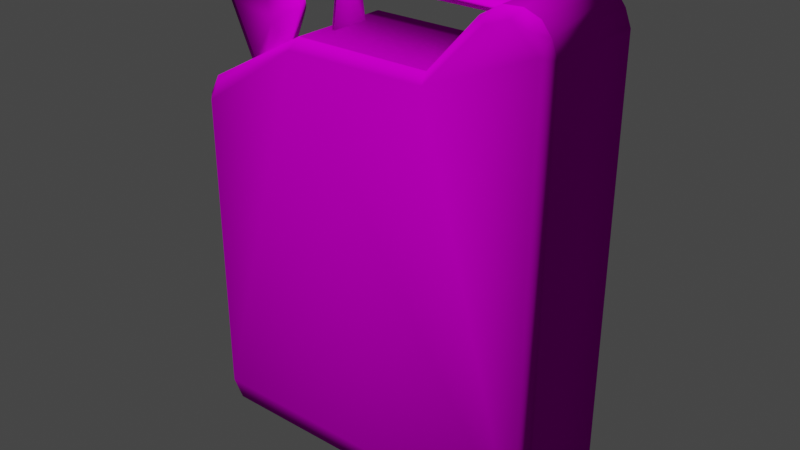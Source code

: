 # Source: Gas.blend  (saved by Blender 2.93.20; exported with 4.5.12 LTS)
import bpy
from mathutils import Matrix  # noqa: F401  (used for matrix-valued properties, if any)

bpy.ops.wm.read_factory_settings(use_empty=True)
scene = bpy.context.scene
scene.name = 'Scene'

# ---- collections
col_collection = bpy.data.collections.new('Collection'); scene.collection.children.link(col_collection)
col_gas_canister = bpy.data.collections.new('Gas Canister'); col_collection.children.link(col_gas_canister)

# ---- images (referenced by path relative to the original .blend; pixels are not part of the script)
import os
ASSET_DIR = os.environ.get("B2B_ASSET_DIR", "")  # directory of the original .blend (textures are referenced by path, not embedded)
HERE = os.path.dirname(os.path.abspath(__file__))  # packed textures are extracted next to this script under _unpacked/

def load_image(name, relpath, width, height, colorspace="sRGB"):
    """Load a texture the original file referenced (path relative to the .blend, or extracted next to this script)."""
    p = next((c for c in (os.path.join(HERE, relpath), os.path.join(ASSET_DIR, relpath)) if relpath and os.path.exists(c)), "")
    if p:
        img = bpy.data.images.load(p, check_existing=True)
        img.name = name
    else:  # same state as the original file: an image datablock whose file is absent (Cycles renders it pink)
        img = bpy.data.images.new(name, width, height)
        img.source = "FILE"
        img.filepath = "//" + (relpath or name)
    img.colorspace_settings.name = colorspace
    return img
img_canister_d_dds_001 = load_image('canister_d.dds.001', 'canister_d.dds', 1024, 1024, 'sRGB')
img_canister_n_dds_001 = load_image('canister_n.dds.001', 'canister_n.dds', 1024, 1024, 'Non-Color')

# ---- materials (node trees are filled in below, after node groups)
mat_fuel_canister = bpy.data.materials.new('Fuel Canister')
mat_fuel_canister.use_transparent_shadow = False
mat_fuel_canister.diffuse_color = (0.4704, 0.4704, 0.4704, 1.0)
mat_fuel_canister.roughness = 0.6733
mat_fuel_canister.specular_intensity = 0.0

# ---- material node trees
mat_fuel_canister.use_nodes = True; mat_fuel_canister.node_tree.nodes.clear()
_N = mat_fuel_canister.node_tree.nodes; _L = mat_fuel_canister.node_tree.links
n0 = _N.new('ShaderNodeOutputMaterial'); n0.name = 'Material Output'; n0.location = (325, 630)
n1 = _N.new('ShaderNodeTexImage'); n1.name = 'Image Texture'; n1.location = (-275, 930)
n1.image = img_canister_d_dds_001
n2 = _N.new('ShaderNodeNormalMap'); n2.name = 'Normal Map'; n2.location = (-275, 30)
n2.label = 'Normal/Map'
n3 = _N.new('ShaderNodeTexImage'); n3.name = 'Image Texture.001'; n3.location = (-575, -570)
n3.image = img_canister_n_dds_001
n4 = _N.new('ShaderNodeBsdfPrincipled'); n4.name = 'Principled BSDF'; n4.location = (35, 630)
n4.distribution = 'GGX'
n4.subsurface_method = 'BURLEY'
n4.inputs[2].default_value = 0.6733
n4.inputs[13].default_value = 0.0
n4.inputs[27].default_value = (0.0, 0.0, 0.0, 1.0)
n4.inputs[28].default_value = 1.0
_L.new(n4.outputs[0], n0.inputs[0])
_L.new(n1.outputs[0], n4.inputs[0])
_L.new(n2.outputs[0], n4.inputs[5])
_L.new(n3.outputs[0], n2.inputs[1])
n0.is_active_output = True

# ---- world
world_world = bpy.data.worlds.new('World'); scene.world = world_world
world_world.use_nodes = True; world_world.node_tree.nodes.clear()
_N = world_world.node_tree.nodes; _L = world_world.node_tree.links
n0 = _N.new('ShaderNodeOutputWorld'); n0.name = 'World Output'; n0.location = (300, 300)
n1 = _N.new('ShaderNodeBackground'); n1.name = 'Background'; n1.location = (10, 300)
n1.inputs[0].default_value = (0.05088, 0.05088, 0.05088, 1.0)
_L.new(n1.outputs[0], n0.inputs[0])
n0.is_active_output = True
world_world.color = (0.05088, 0.05088, 0.05088)
world_world.use_sun_shadow = False
world_world.sun_shadow_jitter_overblur = 0.0

# ---- meshes
me_fuel_canister = bpy.data.meshes.new('Fuel Canister')
me_fuel_canister.from_pydata([(-0.06945, -0.05175, 0.4248), (-0.1782, 0.05175, 0.3655), (-0.1782, -0.05175, 0.3655), (-0.06945, 0.05175, 0.4248), (0.0699, -0.05175, 0.4248), (0.0699, 0.05175, 0.4248), (0.1192, -0.05175, 0.4795), (0.1192, 0.05175, 0.4795), (0.1389, -0.05175, 0.4912), (0.1389, 0.05175, 0.4912), (0.1579, -0.05175, 0.4922), (0.1579, 0.05175, 0.4922), (0.1732, -0.05175, 0.4861), (0.1732, 0.05175, 0.4861), (0.1828, -0.05175, 0.4739), (0.1828, 0.05175, 0.4739), (-0.1889, 0.05175, 0.3462), (-0.1889, -0.05175, 0.3462), (-0.1889, 0.05175, 0.02655), (-0.1889, -0.05175, 0.02655), (-0.1797, 0.05175, 0.0099), (-0.1797, -0.05175, 0.0099), (0.1889, -0.05175, 0.4582), (0.1889, 0.05175, 0.4582), (0.1889, -0.05175, 0.02655), (0.1889, 0.05175, 0.02655), (0.1797, -0.05175, 0.0099), (0.1797, 0.05175, 0.0099), (-0.0602, -0.02035, 0.4238), (-0.05735, -0.02035, 0.4238), (-0.0602, -0.01025, 0.4875), (-0.05735, -0.01025, 0.4875), (-0.05735, 0.0109, 0.4875), (-0.0602, 0.0109, 0.4875), (-0.0602, 0.02105, 0.4238), (-0.05735, 0.02105, 0.4238), (-0.0577, -0.011, 0.4758), (0.1416, -7.573e-08, 0.4649), (0.1416, -0.011, 0.4758), (-0.0577, -7.573e-08, 0.4649), (0.1416, 0.011, 0.4758), (-0.0577, 0.011, 0.4758), (-0.0577, -7.931e-08, 0.4868), (0.1416, -7.931e-08, 0.4868), (-0.0949, -0.04195, 0.4507), (-0.08805, -0.0295, 0.4406), (-0.0895, -0.0295, 0.4514), (-0.0933, -0.04195, 0.4397), (-0.1035, -0.0295, 0.4035), (-0.1089, -0.0501, 0.4487), (-0.1028, -0.0501, 0.4309), (-0.1507, -0.0501, 0.4431), (-0.1159, -0.04835, 0.3955), (-0.1271, -0.0501, 0.3914), (-0.1396, -0.04185, 0.385), (-0.1648, -0.04195, 0.4412), (-0.1693, -0.0295, 0.4405), (-0.1429, -0.0295, 0.3819), (-0.1396, -0.01715, 0.385), (-0.1648, -0.01705, 0.4412), (-0.1507, -0.0089, 0.4431), (-0.1271, -0.0089, 0.3914), (-0.1028, -0.0089, 0.4309), (-0.1159, -0.01065, 0.3955), (-0.0933, -0.0171, 0.4397), (-0.0949, -0.01705, 0.4507), (-0.1089, -0.0089, 0.4487), (0.1623, -0.05175, -8.431e-09), (0.1623, 0.05175, 8.431e-09), (-0.1623, -0.05175, -8.431e-09), (-0.1623, 0.05175, 8.431e-09), (0.1299, -0.06145, 0.4763), (0.153, -0.06145, 0.4846), (0.169, -0.06145, 0.4787), (0.1791, -0.06145, 0.4612), (0.0727, -0.06145, 0.4155), (-0.0727, -0.06145, 0.4141), (-0.1711, -0.06145, 0.3584), (-0.1792, -0.06145, 0.3435), (-0.1792, -0.06145, 0.02655), (-0.1675, -0.06145, 0.0098), (0.1659, -0.06145, 0.0098), (0.1792, -0.06145, 0.02655), (0.1299, 0.06145, 0.4763), (0.153, 0.06145, 0.4846), (0.169, 0.06145, 0.4787), (0.1791, 0.06145, 0.4612), (0.0727, 0.06145, 0.4155), (-0.0727, 0.06145, 0.4141), (-0.1711, 0.06145, 0.3584), (-0.1792, 0.06145, 0.3435), (-0.1792, 0.06145, 0.02655), (-0.1675, 0.06145, 0.0098), (0.1659, 0.06145, 0.0098), (0.1792, 0.06145, 0.02655)], [], [(0, 1, 2), (1, 0, 3), (0, 4, 3), (3, 4, 5), (5, 4, 6), (5, 6, 7), (6, 8, 7), (7, 8, 9), (8, 10, 9), (9, 10, 11), (10, 12, 11), (11, 12, 13), (12, 14, 13), (13, 14, 15), (16, 2, 1), (2, 16, 17), (16, 18, 17), (17, 18, 19), (18, 20, 19), (19, 20, 21), (22, 15, 14), (15, 22, 23), (23, 22, 24), (23, 24, 25), (24, 26, 25), (25, 26, 27), (28, 29, 30), (30, 29, 31), (30, 32, 33), (32, 30, 31), (33, 32, 34), (34, 32, 35), (28, 30, 34), (34, 30, 33), (32, 31, 35), (35, 31, 29), (36, 37, 38), (37, 36, 39), (37, 39, 40), (40, 39, 41), (36, 38, 42), (42, 38, 43), (42, 43, 41), (41, 43, 40), (44, 45, 46), (45, 44, 47), (45, 47, 48), (44, 49, 47), (47, 49, 50), (50, 49, 51), (47, 50, 48), (48, 50, 52), (52, 50, 53), (53, 50, 51), (53, 51, 54), (54, 51, 55), (54, 55, 56), (54, 56, 57), (56, 58, 57), (58, 56, 59), (58, 59, 60), (58, 60, 61), (60, 62, 61), (61, 62, 63), (63, 62, 48), (48, 62, 64), (48, 64, 45), (64, 65, 45), (45, 65, 46), (65, 64, 66), (66, 64, 62), (66, 62, 60), (67, 27, 26), (27, 67, 68), (68, 67, 69), (68, 69, 70), (69, 21, 70), (70, 21, 20), (65, 44, 46), (44, 65, 49), (49, 65, 66), (49, 66, 51), (51, 66, 60), (51, 60, 55), (55, 60, 59), (55, 59, 56), (4, 71, 6), (6, 71, 8), (8, 71, 72), (8, 72, 10), (72, 73, 10), (10, 73, 12), (12, 73, 14), (14, 73, 74), (14, 74, 22), (73, 72, 74), (74, 72, 71), (74, 71, 75), (75, 71, 4), (4, 0, 75), (75, 0, 76), (0, 2, 76), (76, 2, 77), (2, 17, 77), (77, 17, 78), (17, 19, 78), (77, 78, 76), (78, 19, 79), (19, 21, 79), (78, 79, 76), (79, 21, 80), (80, 21, 69), (79, 80, 81), (69, 81, 80), (81, 69, 67), (81, 67, 26), (81, 26, 82), (82, 26, 24), (82, 24, 22), (82, 22, 74), (82, 74, 75), (82, 75, 76), (82, 76, 79), (82, 79, 81), (83, 5, 7), (83, 7, 9), (83, 9, 84), (84, 9, 11), (84, 11, 85), (85, 11, 13), (85, 13, 15), (85, 15, 86), (86, 15, 23), (85, 86, 84), (84, 86, 83), (83, 86, 87), (83, 87, 5), (87, 3, 5), (3, 87, 88), (3, 88, 1), (1, 88, 89), (1, 89, 16), (16, 89, 90), (90, 89, 88), (16, 90, 18), (90, 88, 91), (18, 90, 91), (18, 91, 20), (20, 91, 92), (20, 92, 70), (92, 91, 93), (70, 92, 93), (70, 93, 68), (68, 93, 27), (27, 93, 94), (27, 94, 25), (94, 23, 25), (23, 94, 86), (86, 94, 87), (87, 94, 88), (88, 94, 91), (91, 94, 93)])
me_fuel_canister.polygons.foreach_set('use_smooth', [True] * 162)
_k = set([(28, 29), (28, 34), (29, 35), (34, 35), (36, 39), (36, 42), (37, 38), (37, 40), (38, 43), (39, 41), (40, 43), (41, 42), (48, 52), (48, 63), (52, 53), (53, 54), (54, 57), (57, 58), (58, 61), (61, 63)])
me_fuel_canister.attributes.new('sharp_edge', 'BOOLEAN', 'EDGE').data.foreach_set('value', [ (min(e.vertices), max(e.vertices)) in _k for e in me_fuel_canister.edges])
_uv = me_fuel_canister.uv_layers.new(name='UVMap')
_uv.uv.foreach_set('vector', [0.7886, 0.5479, 0.9727, 0.7686, 0.7886, 0.7686, 0.9727, 0.7686, 0.7886, 0.5479, 0.9727, 0.5479, 0.7886, 0.5479, 0.7886, 0.2998, 0.9727, 0.5479, 0.9727, 0.5479, 0.7886, 0.2998, 0.9727, 0.2998, 0.9727, 0.2998, 0.7886, 0.2998, 0.7886, 0.1689, 0.9727, 0.2998, 0.7886, 0.1689, 0.9727, 0.1689, 0.7886, 0.1689, 0.7886, 0.1279, 0.9727, 0.1689, 0.9727, 0.1689, 0.7886, 0.1279, 0.9727, 0.1279, 0.7886, 0.1279, 0.7886, 0.0942, 0.9727, 0.1279, 0.9727, 0.1279, 0.7886, 0.0942, 0.9727, 0.0942, 0.7886, 0.0942, 0.7886, 0.0649, 0.9727, 0.0942, 0.9727, 0.0942, 0.7886, 0.0649, 0.9727, 0.0649, 0.7886, 0.0649, 0.7886, 0.0376, 0.9727, 0.0649, 0.9727, 0.0649, 0.7886, 0.0376, 0.9727, 0.0376, 0.7886, 0.728, 0.9731, 0.7675, 0.7886, 0.7675, 0.9731, 0.7675, 0.7886, 0.728, 0.9731, 0.728, 0.7886, 0.728, 0.7886, 0.1582, 0.9731, 0.728, 0.9731, 0.728, 0.7886, 0.1582, 0.9731, 0.1582, 0.7886, 0.1582, 0.7886, 0.1245, 0.9731, 0.1582, 0.9731, 0.1582, 0.7886, 0.1245, 0.9731, 0.1245, 0.7886, 0.8121, 0.9731, 0.842, 0.7886, 0.842, 0.9731, 0.842, 0.7886, 0.8121, 0.9731, 0.8121, 0.9731, 0.8121, 0.7886, 0.8121, 0.7886, 0.0425, 0.9731, 0.8121, 0.7886, 0.0425, 0.9731, 0.0425, 0.7886, 0.0425, 0.7886, 0.0083, 0.9731, 0.0425, 0.9731, 0.0425, 0.7886, 0.0083, 0.9731, 0.0083, 0.7471, 0.9872, 0.7461, 0.9912, 0.6548, 0.972, 0.6548, 0.972, 0.7461, 0.9912, 0.6543, 0.9761, 0.6548, 0.972, 0.6504, 0.9409, 0.6548, 0.9409, 0.6504, 0.9409, 0.6548, 0.972, 0.6504, 0.9719, 0.6548, 0.9409, 0.6543, 0.9368, 0.7476, 0.9266, 0.7476, 0.9266, 0.6543, 0.9368, 0.7466, 0.9226, 0.7471, 0.9872, 0.6548, 0.972, 0.7476, 0.9266, 0.7476, 0.9266, 0.6548, 0.972, 0.6548, 0.9409, 0.6548, 0.972, 0.6548, 0.9409, 0.7471, 0.9872, 0.7471, 0.9872, 0.6548, 0.9409, 0.7476, 0.9266, 0.7749, 0.6946, 0.7544, 0.3306, 0.7749, 0.3306, 0.7544, 0.3306, 0.7749, 0.6946, 0.7544, 0.6946, 0.7544, 0.3306, 0.7544, 0.6946, 0.7344, 0.3306, 0.7344, 0.3306, 0.7544, 0.6946, 0.7344, 0.6946, 0.7339, 0.6946, 0.7339, 0.3306, 0.7539, 0.6946, 0.7539, 0.6946, 0.7339, 0.3306, 0.7539, 0.3306, 0.7539, 0.6946, 0.7539, 0.3306, 0.7739, 0.6946, 0.7739, 0.6946, 0.7539, 0.3306, 0.7739, 0.3306, 0.2014, 0.8881, 0.194, 0.9199, 0.1802, 0.9024, 0.194, 0.9199, 0.2014, 0.8881, 0.2152, 0.9057, 0.194, 0.9199, 0.2152, 0.9057, 0.241, 0.9797, 0.2014, 0.8881, 0.2222, 0.8776, 0.2152, 0.9057, 0.2152, 0.9057, 0.2222, 0.8776, 0.2351, 0.9111, 0.2351, 0.9111, 0.2222, 0.8776, 0.3108, 0.8503, 0.2152, 0.9057, 0.2351, 0.9111, 0.241, 0.9797, 0.241, 0.9797, 0.2351, 0.9111, 0.2803, 0.9669, 0.2803, 0.9669, 0.2351, 0.9111, 0.3091, 0.967, 0.3091, 0.967, 0.2351, 0.9111, 0.3108, 0.8503, 0.3091, 0.967, 0.3108, 0.8503, 0.3379, 0.9661, 0.3379, 0.9661, 0.3108, 0.8503, 0.3386, 0.845, 0.3379, 0.9661, 0.3386, 0.845, 0.364, 0.8499, 0.3379, 0.9661, 0.364, 0.8499, 0.3633, 0.9696, 0.364, 0.8499, 0.3884, 0.9665, 0.3633, 0.9696, 0.3884, 0.9665, 0.364, 0.8499, 0.3896, 0.8453, 0.3884, 0.9665, 0.3896, 0.8453, 0.4175, 0.8512, 0.3884, 0.9665, 0.4175, 0.8512, 0.4172, 0.9678, 0.4175, 0.8512, 0.4949, 0.9128, 0.4172, 0.9678, 0.4172, 0.9678, 0.4949, 0.9128, 0.4475, 0.9666, 0.4475, 0.9666, 0.4949, 0.9128, 0.4871, 0.9808, 0.4871, 0.9808, 0.4949, 0.9128, 0.5195, 0.9078, 0.4871, 0.9808, 0.5195, 0.9078, 0.5381, 0.9243, 0.5195, 0.9078, 0.5303, 0.8887, 0.5381, 0.9243, 0.5381, 0.9243, 0.5303, 0.8887, 0.5527, 0.9077, 0.5303, 0.8887, 0.5195, 0.9078, 0.5005, 0.8766, 0.5005, 0.8766, 0.5195, 0.9078, 0.4949, 0.9128, 0.5005, 0.8766, 0.4949, 0.9128, 0.4175, 0.8512, 0.9731, 0.1372, 0.7886, 0.1016, 0.9731, 0.1016, 0.7886, 0.1016, 0.9731, 0.1372, 0.7886, 0.1372, 0.7886, 0.1372, 0.9731, 0.1372, 0.9731, 0.7163, 0.7886, 0.1372, 0.9731, 0.7163, 0.7886, 0.7163, 0.9731, 0.7163, 0.9731, 0.7518, 0.7886, 0.7163, 0.7886, 0.7163, 0.9731, 0.7518, 0.7886, 0.7518, 0.7803, 0.8896, 0.7803, 0.9572, 0.7656, 0.9235, 0.7803, 0.9572, 0.7803, 0.8896, 0.8184, 0.9794, 0.8184, 0.9794, 0.7803, 0.8896, 0.8184, 0.8676, 0.8184, 0.9794, 0.8184, 0.8676, 0.9321, 0.9794, 0.9321, 0.9794, 0.8184, 0.8676, 0.9321, 0.8676, 0.9321, 0.9794, 0.9321, 0.8676, 0.9702, 0.9572, 0.9702, 0.9572, 0.9321, 0.8676, 0.9702, 0.8896, 0.9702, 0.9572, 0.9702, 0.8896, 0.9819, 0.9235, 0.4902, 0.7992, 0.6016, 0.8842, 0.5776, 0.8952, 0.5776, 0.8952, 0.6016, 0.8842, 0.6143, 0.918, 0.6143, 0.918, 0.6016, 0.8842, 0.6421, 0.8998, 0.6143, 0.918, 0.6421, 0.8998, 0.6519, 0.9227, 0.6421, 0.8998, 0.6724, 0.89, 0.6519, 0.9227, 0.6519, 0.9227, 0.6724, 0.89, 0.6851, 0.9106, 0.6851, 0.9106, 0.6724, 0.89, 0.7056, 0.8859, 0.7056, 0.8859, 0.6724, 0.89, 0.6948, 0.8586, 0.7056, 0.8859, 0.6948, 0.8586, 0.7192, 0.8535, 0.6724, 0.89, 0.6421, 0.8998, 0.6948, 0.8586, 0.6948, 0.8586, 0.6421, 0.8998, 0.6016, 0.8842, 0.6948, 0.8586, 0.6016, 0.8842, 0.4978, 0.7756, 0.4978, 0.7756, 0.6016, 0.8842, 0.4902, 0.7992, 0.4902, 0.7992, 0.2457, 0.7992, 0.4978, 0.7756, 0.4978, 0.7756, 0.2457, 0.7992, 0.2385, 0.7756, 0.2457, 0.7992, 0.0413, 0.6863, 0.2385, 0.7756, 0.2385, 0.7756, 0.0413, 0.6863, 0.0589, 0.6677, 0.0413, 0.6863, 0.0186, 0.646, 0.0589, 0.6677, 0.0589, 0.6677, 0.0186, 0.646, 0.0432, 0.6414, 0.0186, 0.646, 0.0186, 0.0693, 0.0432, 0.6414, 0.0589, 0.6677, 0.0432, 0.6414, 0.2385, 0.7756, 0.0432, 0.6414, 0.0186, 0.0693, 0.0432, 0.0693, 0.0186, 0.0693, 0.0358, 0.0415, 0.0432, 0.0693, 0.0432, 0.6414, 0.0432, 0.0693, 0.2385, 0.7756, 0.0432, 0.0693, 0.0358, 0.0415, 0.0667, 0.0415, 0.0667, 0.0415, 0.0358, 0.0415, 0.0804, 0.0151, 0.0432, 0.0693, 0.0667, 0.0415, 0.6714, 0.0415, 0.0804, 0.0151, 0.6714, 0.0415, 0.0667, 0.0415, 0.6714, 0.0415, 0.0804, 0.0151, 0.6655, 0.0151, 0.6714, 0.0415, 0.6655, 0.0151, 0.7021, 0.0415, 0.6714, 0.0415, 0.7021, 0.0415, 0.6948, 0.0693, 0.6948, 0.0693, 0.7021, 0.0415, 0.7192, 0.0693, 0.6948, 0.0693, 0.7192, 0.0693, 0.7192, 0.8535, 0.6948, 0.0693, 0.7192, 0.8535, 0.6948, 0.8586, 0.6948, 0.0693, 0.6948, 0.8586, 0.4978, 0.7756, 0.6948, 0.0693, 0.4978, 0.7756, 0.2385, 0.7756, 0.6948, 0.0693, 0.2385, 0.7756, 0.0432, 0.0693, 0.6948, 0.0693, 0.0432, 0.0693, 0.6714, 0.0415, 0.1339, 0.8818, 0.2457, 0.7992, 0.1582, 0.8929, 0.1339, 0.8818, 0.1582, 0.8929, 0.1211, 0.9161, 0.1339, 0.8818, 0.1211, 0.9161, 0.0925, 0.8978, 0.0925, 0.8978, 0.1211, 0.9161, 0.0825, 0.921, 0.0925, 0.8978, 0.0825, 0.921, 0.0632, 0.8878, 0.0632, 0.8878, 0.0825, 0.921, 0.0504, 0.9088, 0.0632, 0.8878, 0.0504, 0.9088, 0.0294, 0.8835, 0.0632, 0.8878, 0.0294, 0.8835, 0.0439, 0.8561, 0.0439, 0.8561, 0.0294, 0.8835, 0.0186, 0.8506, 0.0632, 0.8878, 0.0439, 0.8561, 0.0925, 0.8978, 0.0925, 0.8978, 0.0439, 0.8561, 0.1339, 0.8818, 0.1339, 0.8818, 0.0439, 0.8561, 0.2385, 0.7756, 0.1339, 0.8818, 0.2385, 0.7756, 0.2457, 0.7992, 0.2385, 0.7756, 0.4902, 0.7992, 0.2457, 0.7992, 0.4902, 0.7992, 0.2385, 0.7756, 0.4978, 0.7756, 0.4902, 0.7992, 0.4978, 0.7756, 0.6943, 0.6855, 0.6943, 0.6855, 0.4978, 0.7756, 0.6772, 0.6667, 0.6943, 0.6855, 0.6772, 0.6667, 0.7192, 0.645, 0.7192, 0.645, 0.6772, 0.6667, 0.6948, 0.6404, 0.6948, 0.6404, 0.6772, 0.6667, 0.4978, 0.7756, 0.7192, 0.645, 0.6948, 0.6404, 0.7192, 0.0693, 0.6948, 0.6404, 0.4978, 0.7756, 0.6948, 0.0693, 0.7192, 0.0693, 0.6948, 0.6404, 0.6948, 0.0693, 0.7192, 0.0693, 0.6948, 0.0693, 0.7021, 0.0415, 0.7021, 0.0415, 0.6948, 0.0693, 0.6714, 0.0415, 0.7021, 0.0415, 0.6714, 0.0415, 0.6655, 0.0151, 0.6714, 0.0415, 0.6948, 0.0693, 0.0667, 0.0415, 0.6655, 0.0151, 0.6714, 0.0415, 0.0667, 0.0415, 0.6655, 0.0151, 0.0667, 0.0415, 0.0804, 0.0151, 0.0804, 0.0151, 0.0667, 0.0415, 0.0358, 0.0415, 0.0358, 0.0415, 0.0667, 0.0415, 0.0432, 0.0693, 0.0358, 0.0415, 0.0432, 0.0693, 0.0186, 0.0693, 0.0432, 0.0693, 0.0186, 0.8506, 0.0186, 0.0693, 0.0186, 0.8506, 0.0432, 0.0693, 0.0439, 0.8561, 0.0439, 0.8561, 0.0432, 0.0693, 0.2385, 0.7756, 0.2385, 0.7756, 0.0432, 0.0693, 0.4978, 0.7756, 0.4978, 0.7756, 0.0432, 0.0693, 0.6948, 0.0693, 0.6948, 0.0693, 0.0432, 0.0693, 0.0667, 0.0415])
me_fuel_canister.materials.append(mat_fuel_canister)
me_fuel_canister.use_remesh_preserve_volume = False
me_fuel_canister.use_remesh_preserve_attributes = False
me_fuel_canister.use_mirror_vertex_groups = False
me_fuel_canister.update()
me_fuel_canister.normals_split_custom_set([tuple(v) for v in zip(*[iter([-0.2465, -0.3805, 0.8913, -0.5868, 0.3768, 0.7167, -0.6628, -0.3783, 0.6462, -0.5868, 0.3768, 0.7167, -0.2465, -0.3805, 0.8913, -0.1577, 0.3796, 0.9116, -0.2465, -0.3805, 0.8913, -0.3502, -0.3997, 0.8471, -0.1577, 0.3796, 0.9116, -0.1577, 0.3796, 0.9116, -0.3502, -0.3997, 0.8471, -0.4898, 0.3969, 0.7762, -0.4898, 0.3969, 0.7762, -0.3502, -0.3997, 0.8471, -0.6287, -0.2955, 0.7193, -0.4898, 0.3969, 0.7762, -0.6287, -0.2955, 0.7193, -0.5784, 0.2955, 0.7603, -0.6287, -0.2955, 0.7193, -0.3158, -0.3643, 0.8761, -0.5784, 0.2955, 0.7603, -0.5784, 0.2955, 0.7603, -0.3158, -0.3643, 0.8761, -0.232, 0.3645, 0.9019, -0.3158, -0.3643, 0.8761, 0.1382, -0.3491, 0.9268, -0.232, 0.3645, 0.9019, -0.232, 0.3645, 0.9019, 0.1382, -0.3491, 0.9268, 0.2144, 0.3485, 0.9125, 0.1382, -0.3491, 0.9268, 0.5309, -0.281, 0.7995, 0.2144, 0.3485, 0.9125, 0.2144, 0.3485, 0.9125, 0.5309, -0.281, 0.7995, 0.622, 0.281, 0.7308, 0.5309, -0.281, 0.7995, 0.7996, -0.353, 0.4859, 0.622, 0.281, 0.7308, 0.622, 0.281, 0.7308, 0.7996, -0.353, 0.4859, 0.8253, 0.353, 0.4407, -0.8688, 0.3912, 0.3034, -0.6628, -0.3783, 0.6462, -0.5868, 0.3768, 0.7167, -0.6628, -0.3783, 0.6462, -0.8688, 0.3912, 0.3034, -0.8943, -0.3923, 0.215, -0.8688, 0.3912, 0.3034, -0.9117, 0.3802, -0.1556, -0.8943, -0.3923, 0.215, -0.8943, -0.3923, 0.215, -0.9117, 0.3802, -0.1556, -0.8915, -0.3812, -0.2449, -0.9117, 0.3802, -0.1556, -0.7132, 0.3464, -0.6094, -0.8915, -0.3812, -0.2449, -0.8915, -0.3812, -0.2449, -0.7132, 0.3464, -0.6094, -0.6448, -0.3469, -0.6811, 0.9093, -0.3735, 0.1834, 0.8253, 0.353, 0.4407, 0.7996, -0.353, 0.4859, 0.8253, 0.353, 0.4407, 0.9093, -0.3735, 0.1834, 0.9205, 0.3729, 0.117, 0.9205, 0.3729, 0.117, 0.9093, -0.3735, 0.1834, 0.9356, -0.3, -0.1863, 0.9205, 0.3729, 0.117, 0.9356, -0.3, -0.1863, 0.908, 0.2999, -0.2924, 0.9356, -0.3, -0.1863, 0.7049, -0.3615, -0.6103, 0.908, 0.2999, -0.2924, 0.908, 0.2999, -0.2924, 0.7049, -0.3615, -0.6103, 0.6358, 0.3618, -0.6818, -0.7071, -0.6984, 0.1106, 0.4472, -0.8834, 0.1399, -0.5495, -0.5426, 0.6353, -0.5495, -0.5426, 0.6353, 0.4472, -0.8834, 0.1399, 0.796, -0.3932, 0.4602, -0.5495, -0.5426, 0.6353, 0.3121, 0.6167, 0.7227, -0.5492, 0.5423, 0.6358, 0.3121, 0.6167, 0.7227, -0.5495, -0.5426, 0.6353, 0.796, -0.3932, 0.4602, -0.5492, 0.5423, 0.6358, 0.3121, 0.6167, 0.7227, -0.7071, 0.6983, 0.1115, -0.7071, 0.6983, 0.1115, 0.3121, 0.6167, 0.7227, 0.8944, 0.4416, 0.07054, -0.7071, -0.6984, 0.1106, -0.5495, -0.5426, 0.6353, -0.7071, 0.6983, 0.1115, -0.7071, 0.6983, 0.1115, -0.5495, -0.5426, 0.6353, -0.5492, 0.5423, 0.6358, 0.3121, 0.6167, 0.7227, 0.796, -0.3932, 0.4602, 0.8944, 0.4416, 0.07054, 0.8944, 0.4416, 0.07054, 0.796, -0.3932, 0.4602, 0.4472, -0.8834, 0.1399, 0.0, -0.9484, -0.317, 0.0, -0.3154, -0.9489, 0.0, -0.9484, 0.317, 0.0, -0.3154, -0.9489, 0.0, -0.9484, -0.317, 0.0, 0.3154, -0.9489, 0.0, -0.3154, -0.9489, 0.0, 0.3154, -0.9489, 0.0, 0.9484, -0.317, 0.0, 0.9484, -0.317, 0.0, 0.3154, -0.9489, 0.0, 0.9484, 0.317, 0.0, -0.9484, -0.317, 0.0, -0.9484, 0.317, 0.0, -0.3154, 0.949, 0.0, -0.3154, 0.949, 0.0, -0.9484, 0.317, 0.0, 0.3154, 0.949, 0.0, -0.3154, 0.949, 0.0, 0.3154, 0.949, 0.0, 0.9484, 0.317, 0.0, 0.9484, 0.317, 0.0, 0.3154, 0.949, 0.0, 0.9484, -0.317, 0.5829, -0.4759, 0.6586, 0.9991, 0.0004457, -0.04137, 0.807, -0.0003982, 0.5905, 0.9991, 0.0004457, -0.04137, 0.5829, -0.4759, 0.6586, 0.7741, -0.6282, -0.0782, 0.9991, 0.0004457, -0.04137, 0.7741, -0.6282, -0.0782, 0.9173, -0.0002003, -0.3981, 0.5829, -0.4759, 0.6586, 0.1468, -0.6331, 0.76, 0.7741, -0.6282, -0.0782, 0.7741, -0.6282, -0.0782, 0.1468, -0.6331, 0.76, 0.4453, -0.8867, -0.1241, 0.4453, -0.8867, -0.1241, 0.1468, -0.6331, 0.76, -0.2845, -0.7907, 0.542, 0.7741, -0.6282, -0.0782, 0.4453, -0.8867, -0.1241, 0.9173, -0.0002003, -0.3981, 0.9173, -0.0002003, -0.3981, 0.4453, -0.8867, -0.1241, 0.5815, -0.7733, -0.2527, 0.5815, -0.7733, -0.2527, 0.4453, -0.8867, -0.1241, -0.09319, -0.9889, -0.116, -0.09319, -0.9889, -0.116, 0.4453, -0.8867, -0.1241, -0.2845, -0.7907, 0.542, -0.09319, -0.9889, -0.116, -0.2845, -0.7907, 0.542, -0.7042, -0.6347, -0.3182, -0.7042, -0.6347, -0.3182, -0.2845, -0.7907, 0.542, -0.5541, -0.3742, 0.7436, -0.7042, -0.6347, -0.3182, -0.5541, -0.3742, 0.7436, -0.9881, -0.0003806, -0.1538, -0.7042, -0.6347, -0.3182, -0.9881, -0.0003806, -0.1538, -0.9119, -0.0003827, -0.4104, -0.9881, -0.0003806, -0.1538, -0.7044, 0.6344, -0.3184, -0.9119, -0.0003827, -0.4104, -0.7044, 0.6344, -0.3184, -0.9881, -0.0003806, -0.1538, -0.6661, 0.4878, 0.5642, -0.7044, 0.6344, -0.3184, -0.6661, 0.4878, 0.5642, -0.2856, 0.7906, 0.5417, -0.7044, 0.6344, -0.3184, -0.2856, 0.7906, 0.5417, -0.09249, 0.9889, -0.1164, -0.2856, 0.7906, 0.5417, 0.4461, 0.8863, -0.1243, -0.09249, 0.9889, -0.1164, -0.09249, 0.9889, -0.1164, 0.4461, 0.8863, -0.1243, 0.5824, 0.7724, -0.2534, 0.5824, 0.7724, -0.2534, 0.4461, 0.8863, -0.1243, 0.9173, -0.0002003, -0.3981, 0.9173, -0.0002003, -0.3981, 0.4461, 0.8863, -0.1243, 0.7745, 0.6276, -0.07881, 0.9173, -0.0002003, -0.3981, 0.7745, 0.6276, -0.07881, 0.9991, 0.0004457, -0.04137, 0.7745, 0.6276, -0.07881, 0.4584, 0.401, 0.7931, 0.9991, 0.0004457, -0.04137, 0.9991, 0.0004457, -0.04137, 0.4584, 0.401, 0.7931, 0.807, -0.0003982, 0.5905, 0.4584, 0.401, 0.7931, 0.7745, 0.6276, -0.07881, 0.1483, 0.633, 0.7598, 0.1483, 0.633, 0.7598, 0.7745, 0.6276, -0.07881, 0.4461, 0.8863, -0.1243, 0.1483, 0.633, 0.7598, 0.4461, 0.8863, -0.1243, -0.2856, 0.7906, 0.5417, 0.3065, -0.2808, -0.9095, 0.6358, 0.3618, -0.6818, 0.7049, -0.3615, -0.6103, 0.6358, 0.3618, -0.6818, 0.3065, -0.2808, -0.9095, 0.198, 0.281, -0.9391, 0.198, 0.281, -0.9391, 0.3065, -0.2808, -0.9095, -0.1684, -0.3565, -0.919, 0.198, 0.281, -0.9391, -0.1684, -0.3565, -0.919, -0.26, 0.3573, -0.8971, -0.1684, -0.3565, -0.919, -0.6448, -0.3469, -0.6811, -0.26, 0.3573, -0.8971, -0.26, 0.3573, -0.8971, -0.6448, -0.3469, -0.6811, -0.7132, 0.3464, -0.6094, 0.4584, 0.401, 0.7931, 0.5829, -0.4759, 0.6586, 0.807, -0.0003982, 0.5905, 0.5829, -0.4759, 0.6586, 0.4584, 0.401, 0.7931, 0.1468, -0.6331, 0.76, 0.1468, -0.6331, 0.76, 0.4584, 0.401, 0.7931, 0.1483, 0.633, 0.7598, 0.1468, -0.6331, 0.76, 0.1483, 0.633, 0.7598, -0.2845, -0.7907, 0.542, -0.2845, -0.7907, 0.542, 0.1483, 0.633, 0.7598, -0.2856, 0.7906, 0.5417, -0.2845, -0.7907, 0.542, -0.2856, 0.7906, 0.5417, -0.5541, -0.3742, 0.7436, -0.5541, -0.3742, 0.7436, -0.2856, 0.7906, 0.5417, -0.6661, 0.4878, 0.5642, -0.5541, -0.3742, 0.7436, -0.6661, 0.4878, 0.5642, -0.9881, -0.0003806, -0.1538, -0.3502, -0.3997, 0.8471, -0.3036, -0.8607, 0.4088, -0.6287, -0.2955, 0.7193, -0.6287, -0.2955, 0.7193, -0.3036, -0.8607, 0.4088, -0.3158, -0.3643, 0.8761, -0.3158, -0.3643, 0.8761, -0.3036, -0.8607, 0.4088, -0.002376, -0.885, 0.4655, -0.3158, -0.3643, 0.8761, -0.002376, -0.885, 0.4655, 0.1382, -0.3491, 0.9268, -0.002376, -0.885, 0.4655, 0.3812, -0.7892, 0.4814, 0.1382, -0.3491, 0.9268, 0.1382, -0.3491, 0.9268, 0.3812, -0.7892, 0.4814, 0.5309, -0.281, 0.7995, 0.5309, -0.281, 0.7995, 0.3812, -0.7892, 0.4814, 0.7996, -0.353, 0.4859, 0.7996, -0.353, 0.4859, 0.3812, -0.7892, 0.4814, 0.3182, -0.9428, 0.0993, 0.7996, -0.353, 0.4859, 0.3182, -0.9428, 0.0993, 0.9093, -0.3735, 0.1834, 0.3812, -0.7892, 0.4814, -0.002376, -0.885, 0.4655, 0.3182, -0.9428, 0.0993, 0.3182, -0.9428, 0.0993, -0.002376, -0.885, 0.4655, -0.3036, -0.8607, 0.4088, 0.3182, -0.9428, 0.0993, -0.3036, -0.8607, 0.4088, -0.1021, -0.9311, 0.3501, -0.1021, -0.9311, 0.3501, -0.3036, -0.8607, 0.4088, -0.3502, -0.3997, 0.8471, -0.3502, -0.3997, 0.8471, -0.2465, -0.3805, 0.8913, -0.1021, -0.9311, 0.3501, -0.1021, -0.9311, 0.3501, -0.2465, -0.3805, 0.8913, -0.1131, -0.9452, 0.3064, -0.2465, -0.3805, 0.8913, -0.6628, -0.3783, 0.6462, -0.1131, -0.9452, 0.3064, -0.1131, -0.9452, 0.3064, -0.6628, -0.3783, 0.6462, -0.4263, -0.8354, 0.347, -0.6628, -0.3783, 0.6462, -0.8943, -0.3923, 0.215, -0.4263, -0.8354, 0.347, -0.4263, -0.8354, 0.347, -0.8943, -0.3923, 0.215, -0.4424, -0.8938, 0.07279, -0.8943, -0.3923, 0.215, -0.8915, -0.3812, -0.2449, -0.4424, -0.8938, 0.07279, -0.4263, -0.8354, 0.347, -0.4424, -0.8938, 0.07279, -0.1131, -0.9452, 0.3064, -0.4424, -0.8938, 0.07279, -0.8915, -0.3812, -0.2449, -0.3023, -0.9458, -0.1189, -0.8915, -0.3812, -0.2449, -0.6448, -0.3469, -0.6811, -0.3023, -0.9458, -0.1189, -0.4424, -0.8938, 0.07279, -0.3023, -0.9458, -0.1189, -0.1131, -0.9452, 0.3064, -0.3023, -0.9458, -0.1189, -0.6448, -0.3469, -0.6811, -0.2749, -0.8153, -0.5095, -0.2749, -0.8153, -0.5095, -0.6448, -0.3469, -0.6811, -0.1684, -0.3565, -0.919, -0.3023, -0.9458, -0.1189, -0.2749, -0.8153, -0.5095, 0.171, -0.8685, -0.4653, -0.1684, -0.3565, -0.919, 0.171, -0.8685, -0.4653, -0.2749, -0.8153, -0.5095, 0.171, -0.8685, -0.4653, -0.1684, -0.3565, -0.919, 0.3065, -0.2808, -0.9095, 0.171, -0.8685, -0.4653, 0.3065, -0.2808, -0.9095, 0.7049, -0.3615, -0.6103, 0.171, -0.8685, -0.4653, 0.7049, -0.3615, -0.6103, 0.3545, -0.929, -0.1064, 0.3545, -0.929, -0.1064, 0.7049, -0.3615, -0.6103, 0.9356, -0.3, -0.1863, 0.3545, -0.929, -0.1064, 0.9356, -0.3, -0.1863, 0.9093, -0.3735, 0.1834, 0.3545, -0.929, -0.1064, 0.9093, -0.3735, 0.1834, 0.3182, -0.9428, 0.0993, 0.3545, -0.929, -0.1064, 0.3182, -0.9428, 0.0993, -0.1021, -0.9311, 0.3501, 0.3545, -0.929, -0.1064, -0.1021, -0.9311, 0.3501, -0.1131, -0.9452, 0.3064, 0.3545, -0.929, -0.1064, -0.1131, -0.9452, 0.3064, -0.3023, -0.9458, -0.1189, 0.3545, -0.929, -0.1064, -0.3023, -0.9458, -0.1189, 0.171, -0.8685, -0.4653, -0.3036, 0.8607, 0.4088, -0.4898, 0.3969, 0.7762, -0.5784, 0.2955, 0.7603, -0.3036, 0.8607, 0.4088, -0.5784, 0.2955, 0.7603, -0.232, 0.3645, 0.9019, -0.3036, 0.8607, 0.4088, -0.232, 0.3645, 0.9019, -0.002376, 0.885, 0.4655, -0.002376, 0.885, 0.4655, -0.232, 0.3645, 0.9019, 0.2144, 0.3485, 0.9125, -0.002376, 0.885, 0.4655, 0.2144, 0.3485, 0.9125, 0.3812, 0.7892, 0.4814, 0.3812, 0.7892, 0.4814, 0.2144, 0.3485, 0.9125, 0.622, 0.281, 0.7308, 0.3812, 0.7892, 0.4814, 0.622, 0.281, 0.7308, 0.8253, 0.353, 0.4407, 0.3812, 0.7892, 0.4814, 0.8253, 0.353, 0.4407, 0.3182, 0.9428, 0.0993, 0.3182, 0.9428, 0.0993, 0.8253, 0.353, 0.4407, 0.9205, 0.3729, 0.117, 0.3812, 0.7892, 0.4814, 0.3182, 0.9428, 0.0993, -0.002376, 0.885, 0.4655, -0.002376, 0.885, 0.4655, 0.3182, 0.9428, 0.0993, -0.3036, 0.8607, 0.4088, -0.3036, 0.8607, 0.4088, 0.3182, 0.9428, 0.0993, -0.1021, 0.9311, 0.3501, -0.3036, 0.8607, 0.4088, -0.1021, 0.9311, 0.3501, -0.4898, 0.3969, 0.7762, -0.1021, 0.9311, 0.3501, -0.1577, 0.3796, 0.9116, -0.4898, 0.3969, 0.7762, -0.1577, 0.3796, 0.9116, -0.1021, 0.9311, 0.3501, -0.1131, 0.9452, 0.3064, -0.1577, 0.3796, 0.9116, -0.1131, 0.9452, 0.3064, -0.5868, 0.3768, 0.7167, -0.5868, 0.3768, 0.7167, -0.1131, 0.9452, 0.3064, -0.4263, 0.8354, 0.347, -0.5868, 0.3768, 0.7167, -0.4263, 0.8354, 0.347, -0.8688, 0.3912, 0.3034, -0.8688, 0.3912, 0.3034, -0.4263, 0.8354, 0.347, -0.4424, 0.8938, 0.07279, -0.4424, 0.8938, 0.07279, -0.4263, 0.8354, 0.347, -0.1131, 0.9452, 0.3064, -0.8688, 0.3912, 0.3034, -0.4424, 0.8938, 0.07279, -0.9117, 0.3802, -0.1556, -0.4424, 0.8938, 0.07279, -0.1131, 0.9452, 0.3064, -0.3023, 0.9458, -0.1189, -0.9117, 0.3802, -0.1556, -0.4424, 0.8938, 0.07279, -0.3023, 0.9458, -0.1189, -0.9117, 0.3802, -0.1556, -0.3023, 0.9458, -0.1189, -0.7132, 0.3464, -0.6094, -0.7132, 0.3464, -0.6094, -0.3023, 0.9458, -0.1189, -0.2749, 0.8153, -0.5095, -0.7132, 0.3464, -0.6094, -0.2749, 0.8153, -0.5095, -0.26, 0.3573, -0.8971, -0.2749, 0.8153, -0.5095, -0.3023, 0.9458, -0.1189, 0.171, 0.8685, -0.4653, -0.26, 0.3573, -0.8971, -0.2749, 0.8153, -0.5095, 0.171, 0.8685, -0.4653, -0.26, 0.3573, -0.8971, 0.171, 0.8685, -0.4653, 0.198, 0.281, -0.9391, 0.198, 0.281, -0.9391, 0.171, 0.8685, -0.4653, 0.6358, 0.3618, -0.6818, 0.6358, 0.3618, -0.6818, 0.171, 0.8685, -0.4653, 0.3545, 0.929, -0.1064, 0.6358, 0.3618, -0.6818, 0.3545, 0.929, -0.1064, 0.908, 0.2999, -0.2924, 0.3545, 0.929, -0.1064, 0.9205, 0.3729, 0.117, 0.908, 0.2999, -0.2924, 0.9205, 0.3729, 0.117, 0.3545, 0.929, -0.1064, 0.3182, 0.9428, 0.0993, 0.3182, 0.9428, 0.0993, 0.3545, 0.929, -0.1064, -0.1021, 0.9311, 0.3501, -0.1021, 0.9311, 0.3501, 0.3545, 0.929, -0.1064, -0.1131, 0.9452, 0.3064, -0.1131, 0.9452, 0.3064, 0.3545, 0.929, -0.1064, -0.3023, 0.9458, -0.1189, -0.3023, 0.9458, -0.1189, 0.3545, 0.929, -0.1064, 0.171, 0.8685, -0.4653])] * 3)])

# ---- objects
ob_fuel_canister = bpy.data.objects.new('Fuel Canister', me_fuel_canister)

# ---- transforms, parenting, visibility, modifiers, constraints
ob_fuel_canister.location = (0.0, 0.0, 0.0)
ob_fuel_canister.lineart.crease_threshold = 0.0

# ---- collection membership
col_gas_canister.objects.link(ob_fuel_canister)

# ---- scene / render settings (as saved in the file)
scene.frame_start = 1; scene.frame_end = 250; scene.frame_set(1)
scene.render.engine = 'BLENDER_EEVEE_NEXT'
scene.cycles.use_denoising = False
scene.cycles.samples = 128
scene.cycles.sampling_pattern = 'TABULATED_SOBOL'
scene.cycles.use_adaptive_sampling = False
scene.cycles.use_light_tree = False
scene.view_settings.view_transform = 'Filmic'
bpy.context.view_layer.update()

# ---- added for rendering (the .blend has no active camera and no usable light): camera, sun
cam_auto = bpy.data.cameras.new('AutoCamera')
cam_auto.lens = 50.0
cam_auto.sensor_width = 36.0
cam_auto.clip_end = 1000.0
ob_auto_camera = bpy.data.objects.new('AutoCamera', cam_auto)
scene.collection.objects.link(ob_auto_camera)
ob_auto_camera.location = (0.58518, -0.702216, 0.714244)
ob_auto_camera.rotation_euler = (1.09748, -7.21219e-08, 0.694738)
scene.camera = ob_auto_camera
light_auto_sun = bpy.data.lights.new('AutoSun', 'SUN')
light_auto_sun.energy = 3.0
light_auto_sun.angle = 0.0523599
ob_auto_sun = bpy.data.objects.new('AutoSun', light_auto_sun)
scene.collection.objects.link(ob_auto_sun)
ob_auto_sun.rotation_euler = (0.872665, 0.174533, 0.523599)
bpy.context.view_layer.update()
